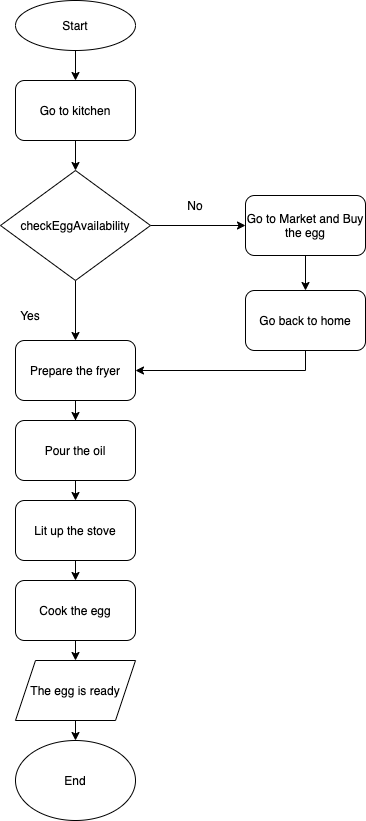

The diagram above was exported from draw.io. Its source (the exported page's mxGraphModel, read from the mxfile embedded in the PNG):
<mxGraphModel dx="946" dy="522" grid="1" gridSize="10" guides="1" tooltips="1" connect="1" arrows="1" fold="1" page="1" pageScale="1" pageWidth="850" pageHeight="1100" math="0" shadow="0">
  <root>
    <mxCell id="0" />
    <mxCell id="1" parent="0" />
    <mxCell id="X03P6MhrMVLEZUchkfTs-4" style="edgeStyle=orthogonalEdgeStyle;rounded=0;orthogonalLoop=1;jettySize=auto;html=1;exitX=0.5;exitY=1;exitDx=0;exitDy=0;entryX=0.5;entryY=0;entryDx=0;entryDy=0;" edge="1" parent="1" source="X03P6MhrMVLEZUchkfTs-2" target="X03P6MhrMVLEZUchkfTs-3">
      <mxGeometry relative="1" as="geometry" />
    </mxCell>
    <mxCell id="X03P6MhrMVLEZUchkfTs-2" value="Start" style="ellipse;whiteSpace=wrap;html=1;" vertex="1" parent="1">
      <mxGeometry x="265" y="10" width="120" height="50" as="geometry" />
    </mxCell>
    <mxCell id="X03P6MhrMVLEZUchkfTs-6" style="edgeStyle=orthogonalEdgeStyle;rounded=0;orthogonalLoop=1;jettySize=auto;html=1;exitX=0.5;exitY=1;exitDx=0;exitDy=0;" edge="1" parent="1" source="X03P6MhrMVLEZUchkfTs-3" target="X03P6MhrMVLEZUchkfTs-5">
      <mxGeometry relative="1" as="geometry" />
    </mxCell>
    <mxCell id="X03P6MhrMVLEZUchkfTs-3" value="Go to kitchen" style="rounded=1;whiteSpace=wrap;html=1;" vertex="1" parent="1">
      <mxGeometry x="265" y="90" width="120" height="60" as="geometry" />
    </mxCell>
    <mxCell id="X03P6MhrMVLEZUchkfTs-8" style="edgeStyle=orthogonalEdgeStyle;rounded=0;orthogonalLoop=1;jettySize=auto;html=1;exitX=1;exitY=0.5;exitDx=0;exitDy=0;entryX=0;entryY=0.5;entryDx=0;entryDy=0;" edge="1" parent="1" source="X03P6MhrMVLEZUchkfTs-5" target="X03P6MhrMVLEZUchkfTs-7">
      <mxGeometry relative="1" as="geometry" />
    </mxCell>
    <mxCell id="X03P6MhrMVLEZUchkfTs-14" style="edgeStyle=orthogonalEdgeStyle;rounded=0;orthogonalLoop=1;jettySize=auto;html=1;exitX=0.5;exitY=1;exitDx=0;exitDy=0;" edge="1" parent="1" source="X03P6MhrMVLEZUchkfTs-5" target="X03P6MhrMVLEZUchkfTs-12">
      <mxGeometry relative="1" as="geometry" />
    </mxCell>
    <mxCell id="X03P6MhrMVLEZUchkfTs-5" value="checkEggAvailability" style="rhombus;whiteSpace=wrap;html=1;" vertex="1" parent="1">
      <mxGeometry x="250" y="180" width="150" height="110" as="geometry" />
    </mxCell>
    <mxCell id="X03P6MhrMVLEZUchkfTs-11" style="edgeStyle=orthogonalEdgeStyle;rounded=0;orthogonalLoop=1;jettySize=auto;html=1;exitX=0.5;exitY=1;exitDx=0;exitDy=0;entryX=0.5;entryY=0;entryDx=0;entryDy=0;" edge="1" parent="1" source="X03P6MhrMVLEZUchkfTs-7" target="X03P6MhrMVLEZUchkfTs-10">
      <mxGeometry relative="1" as="geometry" />
    </mxCell>
    <mxCell id="X03P6MhrMVLEZUchkfTs-7" value="Go to Market and Buy the egg" style="rounded=1;whiteSpace=wrap;html=1;" vertex="1" parent="1">
      <mxGeometry x="495" y="205" width="120" height="60" as="geometry" />
    </mxCell>
    <mxCell id="X03P6MhrMVLEZUchkfTs-9" value="No" style="text;html=1;strokeColor=none;fillColor=none;align=center;verticalAlign=middle;whiteSpace=wrap;rounded=0;" vertex="1" parent="1">
      <mxGeometry x="415" y="200" width="60" height="30" as="geometry" />
    </mxCell>
    <mxCell id="X03P6MhrMVLEZUchkfTs-13" style="edgeStyle=orthogonalEdgeStyle;rounded=0;orthogonalLoop=1;jettySize=auto;html=1;exitX=0.5;exitY=1;exitDx=0;exitDy=0;entryX=1;entryY=0.5;entryDx=0;entryDy=0;" edge="1" parent="1" source="X03P6MhrMVLEZUchkfTs-10" target="X03P6MhrMVLEZUchkfTs-12">
      <mxGeometry relative="1" as="geometry" />
    </mxCell>
    <mxCell id="X03P6MhrMVLEZUchkfTs-10" value="Go back to home" style="rounded=1;whiteSpace=wrap;html=1;" vertex="1" parent="1">
      <mxGeometry x="495" y="300" width="120" height="60" as="geometry" />
    </mxCell>
    <mxCell id="X03P6MhrMVLEZUchkfTs-17" style="edgeStyle=orthogonalEdgeStyle;rounded=0;orthogonalLoop=1;jettySize=auto;html=1;exitX=0.5;exitY=1;exitDx=0;exitDy=0;" edge="1" parent="1" source="X03P6MhrMVLEZUchkfTs-12" target="X03P6MhrMVLEZUchkfTs-16">
      <mxGeometry relative="1" as="geometry" />
    </mxCell>
    <mxCell id="X03P6MhrMVLEZUchkfTs-12" value="Prepare the fryer" style="rounded=1;whiteSpace=wrap;html=1;" vertex="1" parent="1">
      <mxGeometry x="265" y="350" width="120" height="60" as="geometry" />
    </mxCell>
    <mxCell id="X03P6MhrMVLEZUchkfTs-15" value="Yes" style="text;html=1;strokeColor=none;fillColor=none;align=center;verticalAlign=middle;whiteSpace=wrap;rounded=0;" vertex="1" parent="1">
      <mxGeometry x="250" y="310" width="60" height="30" as="geometry" />
    </mxCell>
    <mxCell id="X03P6MhrMVLEZUchkfTs-19" style="edgeStyle=orthogonalEdgeStyle;rounded=0;orthogonalLoop=1;jettySize=auto;html=1;exitX=0.5;exitY=1;exitDx=0;exitDy=0;entryX=0.5;entryY=0;entryDx=0;entryDy=0;" edge="1" parent="1" source="X03P6MhrMVLEZUchkfTs-16" target="X03P6MhrMVLEZUchkfTs-18">
      <mxGeometry relative="1" as="geometry" />
    </mxCell>
    <mxCell id="X03P6MhrMVLEZUchkfTs-16" value="Pour the oil" style="rounded=1;whiteSpace=wrap;html=1;" vertex="1" parent="1">
      <mxGeometry x="265" y="430" width="120" height="60" as="geometry" />
    </mxCell>
    <mxCell id="X03P6MhrMVLEZUchkfTs-21" style="edgeStyle=orthogonalEdgeStyle;rounded=0;orthogonalLoop=1;jettySize=auto;html=1;exitX=0.5;exitY=1;exitDx=0;exitDy=0;entryX=0.5;entryY=0;entryDx=0;entryDy=0;" edge="1" parent="1" source="X03P6MhrMVLEZUchkfTs-18" target="X03P6MhrMVLEZUchkfTs-20">
      <mxGeometry relative="1" as="geometry" />
    </mxCell>
    <mxCell id="X03P6MhrMVLEZUchkfTs-18" value="Lit up the stove" style="rounded=1;whiteSpace=wrap;html=1;" vertex="1" parent="1">
      <mxGeometry x="265" y="510" width="120" height="60" as="geometry" />
    </mxCell>
    <mxCell id="X03P6MhrMVLEZUchkfTs-23" style="edgeStyle=orthogonalEdgeStyle;rounded=0;orthogonalLoop=1;jettySize=auto;html=1;exitX=0.5;exitY=1;exitDx=0;exitDy=0;entryX=0.5;entryY=0;entryDx=0;entryDy=0;" edge="1" parent="1" source="X03P6MhrMVLEZUchkfTs-20">
      <mxGeometry relative="1" as="geometry">
        <mxPoint x="325" y="670" as="targetPoint" />
      </mxGeometry>
    </mxCell>
    <mxCell id="X03P6MhrMVLEZUchkfTs-20" value="Cook the egg" style="rounded=1;whiteSpace=wrap;html=1;" vertex="1" parent="1">
      <mxGeometry x="265" y="590" width="120" height="60" as="geometry" />
    </mxCell>
    <mxCell id="X03P6MhrMVLEZUchkfTs-25" style="edgeStyle=orthogonalEdgeStyle;rounded=0;orthogonalLoop=1;jettySize=auto;html=1;exitX=0.5;exitY=1;exitDx=0;exitDy=0;entryX=0.5;entryY=0;entryDx=0;entryDy=0;" edge="1" parent="1" target="X03P6MhrMVLEZUchkfTs-24">
      <mxGeometry relative="1" as="geometry">
        <mxPoint x="325" y="730" as="sourcePoint" />
      </mxGeometry>
    </mxCell>
    <mxCell id="X03P6MhrMVLEZUchkfTs-24" value="End" style="ellipse;whiteSpace=wrap;html=1;" vertex="1" parent="1">
      <mxGeometry x="265" y="750" width="120" height="80" as="geometry" />
    </mxCell>
    <mxCell id="X03P6MhrMVLEZUchkfTs-26" value="The egg is ready" style="shape=parallelogram;perimeter=parallelogramPerimeter;whiteSpace=wrap;html=1;fixedSize=1;" vertex="1" parent="1">
      <mxGeometry x="265" y="670" width="120" height="60" as="geometry" />
    </mxCell>
  </root>
</mxGraphModel>